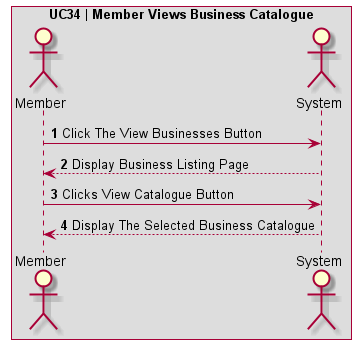

The diagram above was rendered by PlantUML. Its source (embedded in the PNG):
@startuml UC34 | Member Views Business Catalogue

' Formatting
Autonumber
skinparam BoxPadding 10
skinparam ParticipantPadding 10
box "UC34 | Member Views Business Catalogue"

' Actors
actor Member
actor System

' Code
Member -> System: Click The View Businesses Button
System --> Member: Display Business Listing Page
Member -> System: Clicks View Catalogue Button
System --> Member: Display The Selected Business Catalogue
@enduml